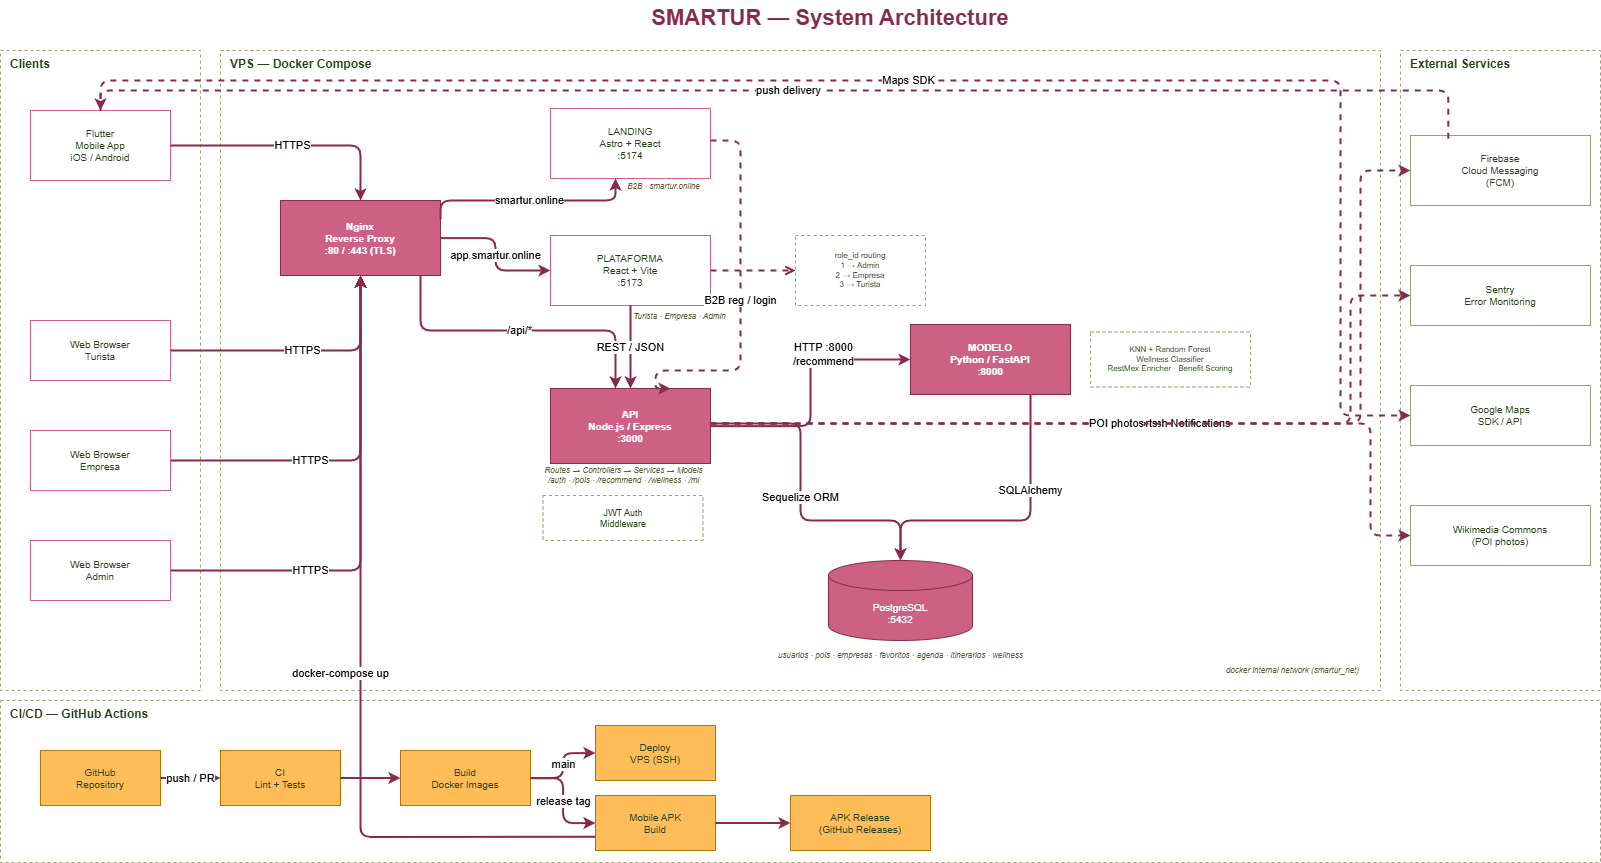

The diagram above was exported from draw.io. Its source (the exported page's mxGraphModel, read from the mxfile embedded in the PNG):
<mxGraphModel dx="2828" dy="1778" grid="1" gridSize="10" guides="1" tooltips="1" connect="1" arrows="1" fold="1" page="1" pageScale="1" pageWidth="1700" pageHeight="1100" math="0" shadow="0">
  <root>
    <mxCell id="0" />
    <mxCell id="1" parent="0" />
    <mxCell id="2" parent="1" style="text;html=1;strokeColor=none;fillColor=none;align=center;verticalAlign=middle;whiteSpace=wrap;rounded=0;fontSize=22;fontStyle=1;fontColor=#862b48;" value="SMARTUR — System Architecture" vertex="1">
      <mxGeometry height="35" width="700" x="500" y="180" as="geometry" />
    </mxCell>
    <mxCell id="10" parent="1" style="rounded=0;whiteSpace=wrap;html=1;fillColor=none;strokeColor=#97a273;dashed=1;verticalAlign=top;align=left;spacingLeft=8;fontSize=12;fontStyle=1;fontColor=#254117;" value="CI/CD — GitHub Actions" vertex="1">
      <mxGeometry height="162" width="1600" x="20" y="880" as="geometry" />
    </mxCell>
    <mxCell id="11" parent="1" style="rounded=0;whiteSpace=wrap;html=1;fillColor=#ffbd59;strokeColor=#b87205;fontSize=10;fontColor=#254117;" value="GitHub&#10;Repository" vertex="1">
      <mxGeometry height="55" width="120" x="60" y="930" as="geometry" />
    </mxCell>
    <mxCell id="12" parent="1" style="rounded=0;whiteSpace=wrap;html=1;fillColor=#ffbd59;strokeColor=#b87205;fontSize=10;fontColor=#254117;" value="CI&#10;Lint + Tests" vertex="1">
      <mxGeometry height="55" width="120" x="240" y="930" as="geometry" />
    </mxCell>
    <mxCell id="13" parent="1" style="rounded=0;whiteSpace=wrap;html=1;fillColor=#ffbd59;strokeColor=#b87205;fontSize=10;fontColor=#254117;" value="Build&#10;Docker Images" vertex="1">
      <mxGeometry height="55" width="130" x="420" y="930" as="geometry" />
    </mxCell>
    <mxCell id="14" parent="1" style="rounded=0;whiteSpace=wrap;html=1;fillColor=#ffbd59;strokeColor=#b87205;fontSize=10;fontColor=#254117;" value="Deploy&#10;VPS (SSH)" vertex="1">
      <mxGeometry height="55" width="120" x="615" y="905" as="geometry" />
    </mxCell>
    <mxCell id="15" parent="1" style="rounded=0;whiteSpace=wrap;html=1;fillColor=#ffbd59;strokeColor=#b87205;fontSize=10;fontColor=#254117;" value="Mobile APK&#10;Build" vertex="1">
      <mxGeometry height="55" width="120" x="615" y="975" as="geometry" />
    </mxCell>
    <mxCell id="16" parent="1" style="rounded=0;whiteSpace=wrap;html=1;fillColor=#ffbd59;strokeColor=#b87205;fontSize=10;fontColor=#254117;" value="APK Release&#10;(GitHub Releases)" vertex="1">
      <mxGeometry height="55" width="140" x="810" y="975" as="geometry" />
    </mxCell>
    <mxCell id="100" edge="1" parent="1" source="11" style="edgeStyle=orthogonalEdgeStyle;html=1;strokeColor=#862b48;strokeWidth=2;" target="12" value="push / PR">
      <mxGeometry relative="1" as="geometry" />
    </mxCell>
    <mxCell id="101" edge="1" parent="1" source="12" style="edgeStyle=orthogonalEdgeStyle;html=1;strokeColor=#862b48;strokeWidth=2;" target="13" value="">
      <mxGeometry relative="1" as="geometry" />
    </mxCell>
    <mxCell id="102" edge="1" parent="1" source="13" style="edgeStyle=orthogonalEdgeStyle;html=1;strokeColor=#862b48;strokeWidth=2;" target="14" value="main">
      <mxGeometry relative="1" as="geometry" />
    </mxCell>
    <mxCell id="103" edge="1" parent="1" source="13" style="edgeStyle=orthogonalEdgeStyle;html=1;strokeColor=#862b48;strokeWidth=2;" target="15" value="release tag">
      <mxGeometry relative="1" as="geometry" />
    </mxCell>
    <mxCell id="104" edge="1" parent="1" source="15" style="edgeStyle=orthogonalEdgeStyle;html=1;strokeColor=#862b48;strokeWidth=2;" target="16" value="">
      <mxGeometry relative="1" as="geometry" />
    </mxCell>
    <mxCell id="20" parent="1" style="rounded=0;whiteSpace=wrap;html=1;fillColor=none;strokeColor=#97a273;dashed=1;verticalAlign=top;align=left;spacingLeft=8;fontSize=12;fontStyle=1;fontColor=#254117;" value="Clients" vertex="1">
      <mxGeometry height="640" width="200" x="20" y="230" as="geometry" />
    </mxCell>
    <mxCell id="21" parent="1" style="rounded=0;whiteSpace=wrap;html=1;fillColor=#ffffff;strokeColor=#cd6184;fontSize=10;fontColor=#254117;" value="Flutter&#10;Mobile App&#10;iOS / Android" vertex="1">
      <mxGeometry height="70" width="140" x="50" y="290" as="geometry" />
    </mxCell>
    <mxCell id="22" parent="1" style="rounded=0;whiteSpace=wrap;html=1;fillColor=#ffffff;strokeColor=#cd6184;fontSize=10;fontColor=#254117;" value="Web Browser&#10;Turista" vertex="1">
      <mxGeometry height="60" width="140" x="50" y="500" as="geometry" />
    </mxCell>
    <mxCell id="23" parent="1" style="rounded=0;whiteSpace=wrap;html=1;fillColor=#ffffff;strokeColor=#cd6184;fontSize=10;fontColor=#254117;" value="Web Browser&#10;Empresa" vertex="1">
      <mxGeometry height="60" width="140" x="50" y="610" as="geometry" />
    </mxCell>
    <mxCell id="24" parent="1" style="rounded=0;whiteSpace=wrap;html=1;fillColor=#ffffff;strokeColor=#cd6184;fontSize=10;fontColor=#254117;" value="Web Browser&#10;Admin" vertex="1">
      <mxGeometry height="60" width="140" x="50" y="720" as="geometry" />
    </mxCell>
    <mxCell id="30" parent="1" style="rounded=0;whiteSpace=wrap;html=1;fillColor=none;strokeColor=#97a273;dashed=1;verticalAlign=top;align=left;spacingLeft=8;fontSize=12;fontStyle=1;fontColor=#254117;" value="VPS — Docker Compose" vertex="1">
      <mxGeometry height="640" width="1160" x="240" y="230" as="geometry" />
    </mxCell>
    <mxCell id="31" parent="1" style="rounded=0;whiteSpace=wrap;html=1;fillColor=#cd6184;strokeColor=#862b48;fontSize=10;fontStyle=1;fontColor=#ffffff;" value="Nginx&#10;Reverse Proxy&#10;:80 / :443 (TLS)" vertex="1">
      <mxGeometry height="75" width="160" x="300" y="380" as="geometry" />
    </mxCell>
    <mxCell id="34" parent="1" style="rounded=0;whiteSpace=wrap;html=1;fillColor=#ffffff;strokeColor=#cd6184;fontSize=10;fontColor=#254117;" value="LANDING&#10;Astro + React&#10;:5174" vertex="1">
      <mxGeometry height="70" width="160" x="570" y="288" as="geometry" />
    </mxCell>
    <mxCell id="341" parent="1" style="text;html=1;strokeColor=none;fillColor=none;align=center;verticalAlign=middle;fontSize=8;fontStyle=2;fontColor=#545e34;" value="B2B · smartur.online" vertex="1">
      <mxGeometry height="16" width="160" x="603" y="358" as="geometry" />
    </mxCell>
    <mxCell id="35" parent="1" style="rounded=0;whiteSpace=wrap;html=1;fillColor=#ffffff;strokeColor=#cd6184;fontSize=10;fontColor=#254117;" value="PLATAFORMA&#10;React + Vite&#10;:5173" vertex="1">
      <mxGeometry height="70" width="160" x="570" y="415" as="geometry" />
    </mxCell>
    <mxCell id="351" parent="1" style="text;html=1;strokeColor=none;fillColor=none;align=center;verticalAlign=middle;fontSize=8;fontStyle=2;fontColor=#545e34;" value="Turista · Empresa · Admin" vertex="1">
      <mxGeometry height="16" width="142" x="628" y="488" as="geometry" />
    </mxCell>
    <mxCell id="352" parent="1" style="rounded=0;whiteSpace=wrap;html=1;fillColor=#ffffff;strokeColor=#97a273;fontSize=8;dashed=1;fontColor=#254117;" value="role_id routing&#10;1 → Admin&#10;2 → Empresa&#10;3 → Turista" vertex="1">
      <mxGeometry height="70" width="130" x="815" y="415" as="geometry" />
    </mxCell>
    <mxCell id="36" parent="1" style="rounded=0;whiteSpace=wrap;html=1;fillColor=#cd6184;strokeColor=#862b48;fontSize=10;fontStyle=1;fontColor=#ffffff;" value="API&#10;Node.js / Express&#10;:3000" vertex="1">
      <mxGeometry height="75" width="160" x="570" y="568" as="geometry" />
    </mxCell>
    <mxCell id="361" parent="1" style="text;html=1;strokeColor=none;fillColor=none;align=center;verticalAlign=middle;fontSize=8;fontStyle=2;fontColor=#545e34;" value="Routes → Controllers → Services → Models&#10;/auth · /pois · /recommend · /wellness · /ml" vertex="1">
      <mxGeometry height="24" width="255" x="515" y="643" as="geometry" />
    </mxCell>
    <mxCell id="37" parent="1" style="rounded=0;whiteSpace=wrap;html=1;fillColor=#ffffff;strokeColor=#97a273;fontSize=9;dashed=1;fontColor=#254117;" value="JWT Auth&#10;Middleware" vertex="1">
      <mxGeometry height="45" width="160" x="562.5" y="675" as="geometry" />
    </mxCell>
    <mxCell id="38" parent="1" style="rounded=0;whiteSpace=wrap;html=1;fillColor=#cd6184;strokeColor=#862b48;fontSize=10;fontStyle=1;fontColor=#ffffff;" value="MODELO&#10;Python / FastAPI&#10;:8000" vertex="1">
      <mxGeometry height="70" width="160" x="930" y="504" as="geometry" />
    </mxCell>
    <mxCell id="381" parent="1" style="rounded=0;whiteSpace=wrap;html=1;fillColor=#ffffff;strokeColor=#97a273;fontSize=8;dashed=1;fontColor=#254117;" value="KNN + Random Forest&#10;Wellness Classifier&#10;RestMex Enricher · Benefit Scoring" vertex="1">
      <mxGeometry height="55" width="160" x="1110" y="511.5" as="geometry" />
    </mxCell>
    <mxCell id="39" parent="1" style="shape=cylinder3;whiteSpace=wrap;html=1;boundedLbl=1;backgroundOutline=1;size=15;fillColor=#cd6184;strokeColor=#862b48;fontSize=10;fontColor=#ffffff;" value="PostgreSQL&#10;:5432" vertex="1">
      <mxGeometry height="80" width="144" x="848" y="740" as="geometry" />
    </mxCell>
    <mxCell id="391" parent="1" style="text;html=1;strokeColor=none;fillColor=none;align=center;verticalAlign=middle;fontSize=8;fontStyle=2;fontColor=#545e34;" value="usuarios · pois · empresas · favoritos · agenda · itinerarios · wellness" vertex="1">
      <mxGeometry height="18" width="264" x="788" y="826" as="geometry" />
    </mxCell>
    <mxCell id="392" parent="1" style="text;html=1;strokeColor=none;fillColor=none;align=right;verticalAlign=bottom;fontSize=8;fontStyle=2;fontColor=#545e34;" value="docker internal network (smartur_net)" vertex="1">
      <mxGeometry height="18" width="320" x="1060" y="840" as="geometry" />
    </mxCell>
    <mxCell id="60" parent="1" style="rounded=0;whiteSpace=wrap;html=1;fillColor=none;strokeColor=#97a273;dashed=1;verticalAlign=top;align=left;spacingLeft=8;fontSize=12;fontStyle=1;fontColor=#254117;" value="External Services" vertex="1">
      <mxGeometry height="640" width="200" x="1420" y="230" as="geometry" />
    </mxCell>
    <mxCell id="61" parent="1" style="rounded=0;whiteSpace=wrap;html=1;fillColor=#ffffff;strokeColor=#97a273;fontSize=10;fontColor=#254117;" value="Firebase&#10;Cloud Messaging&#10;(FCM)" vertex="1">
      <mxGeometry height="70" width="180" x="1430" y="315" as="geometry" />
    </mxCell>
    <mxCell id="62" parent="1" style="rounded=0;whiteSpace=wrap;html=1;fillColor=#ffffff;strokeColor=#97a273;fontSize=10;fontColor=#254117;" value="Sentry&#10;Error Monitoring" vertex="1">
      <mxGeometry height="60" width="180" x="1430" y="445" as="geometry" />
    </mxCell>
    <mxCell id="63" parent="1" style="rounded=0;whiteSpace=wrap;html=1;fillColor=#ffffff;strokeColor=#97a273;fontSize=10;fontColor=#254117;" value="Google Maps&#10;SDK / API" vertex="1">
      <mxGeometry height="60" width="180" x="1430" y="565" as="geometry" />
    </mxCell>
    <mxCell id="64" parent="1" style="rounded=0;whiteSpace=wrap;html=1;fillColor=#ffffff;strokeColor=#97a273;fontSize=10;fontColor=#254117;" value="Wikimedia Commons&#10;(POI photos)" vertex="1">
      <mxGeometry height="60" width="180" x="1430" y="685" as="geometry" />
    </mxCell>
    <mxCell id="105" edge="1" parent="1" source="15" style="edgeStyle=orthogonalEdgeStyle;html=1;strokeColor=#862b48;strokeWidth=2;exitX=0;exitY=0.75;exitDx=0;exitDy=0;" target="31" value="docker-compose up">
      <mxGeometry relative="1" as="geometry">
        <mxPoint x="-20" as="offset" />
        <Array as="points">
          <mxPoint x="380" y="1016" />
        </Array>
        <mxPoint x="675" y="1010" as="sourcePoint" />
      </mxGeometry>
    </mxCell>
    <mxCell id="110" edge="1" parent="1" source="21" style="edgeStyle=orthogonalEdgeStyle;html=1;strokeColor=#862b48;strokeWidth=2;" target="31" value="HTTPS">
      <mxGeometry relative="1" as="geometry" />
    </mxCell>
    <mxCell id="111" edge="1" parent="1" source="22" style="edgeStyle=orthogonalEdgeStyle;html=1;strokeColor=#862b48;strokeWidth=2;" target="31" value="HTTPS">
      <mxGeometry relative="1" as="geometry" />
    </mxCell>
    <mxCell id="112" edge="1" parent="1" source="23" style="edgeStyle=orthogonalEdgeStyle;html=1;strokeColor=#862b48;strokeWidth=2;" target="31" value="HTTPS">
      <mxGeometry relative="1" x="-0.2533" as="geometry">
        <mxPoint as="offset" />
      </mxGeometry>
    </mxCell>
    <mxCell id="113" edge="1" parent="1" source="24" style="edgeStyle=orthogonalEdgeStyle;html=1;strokeColor=#862b48;strokeWidth=2;" target="31" value="HTTPS">
      <mxGeometry relative="1" x="-0.4227" as="geometry">
        <mxPoint as="offset" />
      </mxGeometry>
    </mxCell>
    <mxCell id="120" edge="1" parent="1" source="31" style="edgeStyle=orthogonalEdgeStyle;html=1;strokeColor=#862b48;strokeWidth=2;exitX=1;exitY=0.25;exitDx=0;exitDy=0;" target="34" value="smartur.online">
      <mxGeometry relative="1" as="geometry">
        <Array as="points">
          <mxPoint x="460" y="380" />
          <mxPoint x="635" y="380" />
        </Array>
      </mxGeometry>
    </mxCell>
    <mxCell id="121" edge="1" parent="1" source="31" style="edgeStyle=orthogonalEdgeStyle;html=1;strokeColor=#862b48;strokeWidth=2;" target="35" value="app.smartur.online">
      <mxGeometry relative="1" as="geometry" />
    </mxCell>
    <mxCell id="122" edge="1" parent="1" source="31" style="edgeStyle=orthogonalEdgeStyle;html=1;strokeColor=#862b48;strokeWidth=2;" target="36" value="/api/*">
      <mxGeometry relative="1" as="geometry">
        <Array as="points">
          <mxPoint x="440" y="510" />
          <mxPoint x="635" y="510" />
        </Array>
      </mxGeometry>
    </mxCell>
    <mxCell id="135" edge="1" parent="1" source="34" style="edgeStyle=orthogonalEdgeStyle;html=1;dashed=1;strokeColor=#862b48;strokeWidth=2;entryX=0.75;entryY=0;entryDx=0;entryDy=0;" target="36" value="B2B reg / login">
      <mxGeometry relative="1" as="geometry">
        <Array as="points">
          <mxPoint x="760" y="320" />
          <mxPoint x="760" y="550" />
          <mxPoint x="675" y="550" />
        </Array>
      </mxGeometry>
    </mxCell>
    <mxCell id="130" edge="1" parent="1" source="35" style="edgeStyle=orthogonalEdgeStyle;html=1;strokeColor=#862b48;strokeWidth=2;" target="36" value="REST / JSON">
      <mxGeometry relative="1" as="geometry" />
    </mxCell>
    <mxCell id="136" edge="1" parent="1" source="35" style="edgeStyle=orthogonalEdgeStyle;html=1;dashed=1;endArrow=open;endFill=0;strokeColor=#862b48;strokeWidth=2;" target="352" value="">
      <mxGeometry relative="1" as="geometry" />
    </mxCell>
    <mxCell id="131" edge="1" parent="1" source="36" style="edgeStyle=orthogonalEdgeStyle;html=1;strokeColor=#862b48;strokeWidth=2;" target="38" value="HTTP :8000&#10;/recommend">
      <mxGeometry relative="1" x="0.3444" y="5" as="geometry">
        <mxPoint as="offset" />
      </mxGeometry>
    </mxCell>
    <mxCell id="132" edge="1" parent="1" source="36" style="edgeStyle=orthogonalEdgeStyle;html=1;strokeColor=#862b48;strokeWidth=2;" target="39" value="Sequelize ORM">
      <mxGeometry relative="1" as="geometry">
        <Array as="points">
          <mxPoint x="820" y="603" />
          <mxPoint x="820" y="700" />
          <mxPoint x="920" y="700" />
        </Array>
      </mxGeometry>
    </mxCell>
    <mxCell id="133" edge="1" parent="1" source="38" style="edgeStyle=orthogonalEdgeStyle;html=1;strokeColor=#862b48;strokeWidth=2;" target="39" value="SQLAlchemy">
      <mxGeometry relative="1" x="-0.3514" as="geometry">
        <mxPoint as="offset" />
        <Array as="points">
          <mxPoint x="1050" y="700" />
          <mxPoint x="920" y="700" />
        </Array>
      </mxGeometry>
    </mxCell>
    <mxCell id="140" edge="1" parent="1" source="36" style="edgeStyle=orthogonalEdgeStyle;html=1;dashed=1;strokeColor=#862b48;strokeWidth=2;" target="61" value="Push Notifications">
      <mxGeometry relative="1" as="geometry">
        <Array as="points">
          <mxPoint x="1380" y="603" />
          <mxPoint x="1380" y="350" />
        </Array>
      </mxGeometry>
    </mxCell>
    <mxCell id="141" edge="1" parent="1" source="36" style="edgeStyle=orthogonalEdgeStyle;html=1;dashed=1;strokeColor=#862b48;strokeWidth=2;" target="62" value="Error Reports">
      <mxGeometry relative="1" as="geometry">
        <Array as="points">
          <mxPoint x="1370" y="603" />
          <mxPoint x="1370" y="475" />
        </Array>
      </mxGeometry>
    </mxCell>
    <mxCell id="144" edge="1" parent="1" source="36" style="edgeStyle=orthogonalEdgeStyle;html=1;dashed=1;strokeColor=#862b48;strokeWidth=2;" target="64" value="POI photos">
      <mxGeometry relative="1" as="geometry">
        <Array as="points">
          <mxPoint x="1390" y="603" />
          <mxPoint x="1390" y="715" />
        </Array>
      </mxGeometry>
    </mxCell>
    <mxCell id="142" edge="1" parent="1" source="61" style="edgeStyle=orthogonalEdgeStyle;html=1;dashed=1;strokeColor=#862b48;strokeWidth=2;exitX=0.21;exitY=0.048;exitDx=0;exitDy=0;exitPerimeter=0;" target="21" value="push delivery">
      <mxGeometry relative="1" as="geometry">
        <Array as="points">
          <mxPoint x="1468" y="270" />
          <mxPoint x="120" y="270" />
        </Array>
      </mxGeometry>
    </mxCell>
    <mxCell id="143" edge="1" parent="1" source="21" style="edgeStyle=orthogonalEdgeStyle;html=1;dashed=1;strokeColor=#862b48;strokeWidth=2;" target="63" value="Maps SDK">
      <mxGeometry relative="1" as="geometry">
        <Array as="points">
          <mxPoint x="120" y="260" />
          <mxPoint x="1360" y="260" />
          <mxPoint x="1360" y="595" />
        </Array>
      </mxGeometry>
    </mxCell>
  </root>
</mxGraphModel>